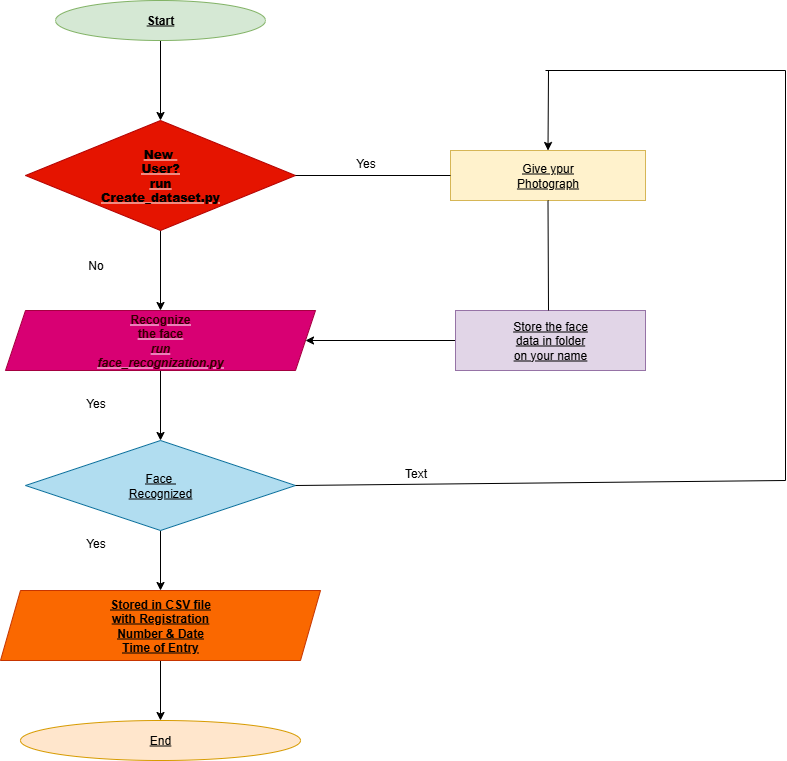

The diagram above was exported from draw.io. Its source (the exported page's mxGraphModel, read from the mxfile embedded in the PNG):
<mxGraphModel dx="471" dy="745" grid="1" gridSize="10" guides="1" tooltips="1" connect="1" arrows="1" fold="1" page="1" pageScale="1" pageWidth="850" pageHeight="1100" math="0" shadow="0">
  <root>
    <mxCell id="0" />
    <mxCell id="1" parent="0" />
    <mxCell id="QkqVqCDWla_bAusRJlTL-97" value="" style="edgeStyle=orthogonalEdgeStyle;rounded=0;orthogonalLoop=1;jettySize=auto;html=1;" edge="1" parent="1" source="QkqVqCDWla_bAusRJlTL-95" target="QkqVqCDWla_bAusRJlTL-96">
      <mxGeometry relative="1" as="geometry" />
    </mxCell>
    <mxCell id="QkqVqCDWla_bAusRJlTL-95" value="&lt;b&gt;Start&lt;/b&gt;" style="ellipse;whiteSpace=wrap;html=1;align=center;fontStyle=4;fillColor=#d5e8d4;strokeColor=#82b366;" vertex="1" parent="1">
      <mxGeometry x="160" y="140" width="210" height="40" as="geometry" />
    </mxCell>
    <mxCell id="QkqVqCDWla_bAusRJlTL-102" value="" style="edgeStyle=orthogonalEdgeStyle;rounded=0;orthogonalLoop=1;jettySize=auto;html=1;" edge="1" parent="1" source="QkqVqCDWla_bAusRJlTL-96" target="QkqVqCDWla_bAusRJlTL-101">
      <mxGeometry relative="1" as="geometry" />
    </mxCell>
    <mxCell id="QkqVqCDWla_bAusRJlTL-96" value="&lt;h4&gt;&lt;span&gt;&lt;font style=&quot;color: rgb(0, 0, 0);&quot;&gt;&lt;b style=&quot;&quot;&gt;New&amp;nbsp;&lt;br&gt;&lt;/b&gt;&lt;b style=&quot;&quot;&gt;User?&lt;br&gt;&lt;/b&gt;&lt;b style=&quot;&quot;&gt;run&lt;br&gt;&lt;/b&gt;&lt;b style=&quot;&quot;&gt;Create_dataset.py&lt;/b&gt;&lt;/font&gt;&lt;/span&gt;&lt;/h4&gt;" style="rhombus;whiteSpace=wrap;html=1;fontStyle=4;fillColor=#e51400;fontColor=#ffffff;strokeColor=#B20000;" vertex="1" parent="1">
      <mxGeometry x="130" y="260" width="270" height="110" as="geometry" />
    </mxCell>
    <mxCell id="QkqVqCDWla_bAusRJlTL-107" value="" style="edgeStyle=orthogonalEdgeStyle;rounded=0;orthogonalLoop=1;jettySize=auto;html=1;" edge="1" parent="1" source="QkqVqCDWla_bAusRJlTL-101" target="QkqVqCDWla_bAusRJlTL-106">
      <mxGeometry relative="1" as="geometry" />
    </mxCell>
    <mxCell id="QkqVqCDWla_bAusRJlTL-101" value="&lt;b&gt;&lt;font style=&quot;color: rgb(51, 0, 0);&quot;&gt;Recognize&lt;/font&gt;&lt;/b&gt;&lt;div&gt;&lt;b&gt;&lt;font style=&quot;color: rgb(51, 0, 0);&quot;&gt;the face&lt;/font&gt;&lt;/b&gt;&lt;/div&gt;&lt;div&gt;&lt;b&gt;&lt;i&gt;&lt;font style=&quot;color: rgb(51, 0, 0);&quot;&gt;run&lt;/font&gt;&lt;/i&gt;&lt;/b&gt;&lt;/div&gt;&lt;div&gt;&lt;b&gt;&lt;i&gt;&lt;font style=&quot;color: rgb(51, 0, 0);&quot;&gt;face_recognization.py&lt;/font&gt;&lt;/i&gt;&lt;/b&gt;&lt;/div&gt;" style="shape=parallelogram;perimeter=parallelogramPerimeter;whiteSpace=wrap;html=1;fixedSize=1;fontStyle=4;fillColor=#d80073;fontColor=#ffffff;strokeColor=#A50040;" vertex="1" parent="1">
      <mxGeometry x="110" y="450" width="310" height="60" as="geometry" />
    </mxCell>
    <mxCell id="QkqVqCDWla_bAusRJlTL-110" value="" style="edgeStyle=orthogonalEdgeStyle;rounded=0;orthogonalLoop=1;jettySize=auto;html=1;" edge="1" parent="1" source="QkqVqCDWla_bAusRJlTL-106" target="QkqVqCDWla_bAusRJlTL-109">
      <mxGeometry relative="1" as="geometry" />
    </mxCell>
    <mxCell id="QkqVqCDWla_bAusRJlTL-106" value="Face&amp;nbsp;&lt;div&gt;Recognized&lt;/div&gt;" style="rhombus;whiteSpace=wrap;html=1;fontStyle=4;fillColor=#b1ddf0;strokeColor=#10739e;" vertex="1" parent="1">
      <mxGeometry x="130" y="580" width="270" height="90" as="geometry" />
    </mxCell>
    <mxCell id="QkqVqCDWla_bAusRJlTL-113" value="" style="edgeStyle=orthogonalEdgeStyle;rounded=0;orthogonalLoop=1;jettySize=auto;html=1;" edge="1" parent="1" source="QkqVqCDWla_bAusRJlTL-109" target="QkqVqCDWla_bAusRJlTL-112">
      <mxGeometry relative="1" as="geometry" />
    </mxCell>
    <mxCell id="QkqVqCDWla_bAusRJlTL-109" value="&lt;b&gt;Stored in CSV file&lt;/b&gt;&lt;div&gt;&lt;b&gt;with Registration&lt;/b&gt;&lt;/div&gt;&lt;div&gt;&lt;b&gt;Number &amp;amp; Date&lt;/b&gt;&lt;/div&gt;&lt;div&gt;&lt;b&gt;Time of Entry&lt;/b&gt;&lt;/div&gt;" style="shape=parallelogram;perimeter=parallelogramPerimeter;whiteSpace=wrap;html=1;fixedSize=1;fontStyle=4;fillColor=#fa6800;strokeColor=#C73500;fontColor=#000000;" vertex="1" parent="1">
      <mxGeometry x="105" y="730" width="320" height="70" as="geometry" />
    </mxCell>
    <mxCell id="QkqVqCDWla_bAusRJlTL-112" value="End" style="ellipse;whiteSpace=wrap;html=1;align=center;fontStyle=4;fillColor=#ffe6cc;strokeColor=#d79b00;" vertex="1" parent="1">
      <mxGeometry x="125" y="860" width="280" height="40" as="geometry" />
    </mxCell>
    <mxCell id="QkqVqCDWla_bAusRJlTL-114" value="Give ypur&lt;div&gt;Photograph&lt;/div&gt;" style="whiteSpace=wrap;html=1;fontStyle=4;fillColor=#fff2cc;strokeColor=#d6b656;" vertex="1" parent="1">
      <mxGeometry x="555" y="290" width="195" height="50" as="geometry" />
    </mxCell>
    <mxCell id="QkqVqCDWla_bAusRJlTL-122" value="" style="edgeStyle=orthogonalEdgeStyle;rounded=0;orthogonalLoop=1;jettySize=auto;html=1;entryX=1;entryY=0.5;entryDx=0;entryDy=0;" edge="1" parent="1" source="QkqVqCDWla_bAusRJlTL-116" target="QkqVqCDWla_bAusRJlTL-101">
      <mxGeometry relative="1" as="geometry">
        <mxPoint x="445" y="480" as="targetPoint" />
      </mxGeometry>
    </mxCell>
    <mxCell id="QkqVqCDWla_bAusRJlTL-116" value="Store the face&lt;div&gt;data in folder&lt;/div&gt;&lt;div&gt;on your name&lt;/div&gt;" style="whiteSpace=wrap;html=1;fontStyle=4;fillColor=#e1d5e7;strokeColor=#9673a6;" vertex="1" parent="1">
      <mxGeometry x="560" y="450" width="190" height="60" as="geometry" />
    </mxCell>
    <mxCell id="QkqVqCDWla_bAusRJlTL-127" value="" style="endArrow=none;html=1;rounded=0;exitX=1;exitY=0.5;exitDx=0;exitDy=0;" edge="1" parent="1" source="QkqVqCDWla_bAusRJlTL-106">
      <mxGeometry width="50" height="50" relative="1" as="geometry">
        <mxPoint x="570" y="470" as="sourcePoint" />
        <mxPoint x="890" y="620" as="targetPoint" />
      </mxGeometry>
    </mxCell>
    <mxCell id="QkqVqCDWla_bAusRJlTL-128" value="" style="endArrow=none;html=1;rounded=0;" edge="1" parent="1">
      <mxGeometry width="50" height="50" relative="1" as="geometry">
        <mxPoint x="890" y="620" as="sourcePoint" />
        <mxPoint x="890" y="210" as="targetPoint" />
      </mxGeometry>
    </mxCell>
    <mxCell id="QkqVqCDWla_bAusRJlTL-130" value="" style="endArrow=none;html=1;rounded=0;" edge="1" parent="1">
      <mxGeometry width="50" height="50" relative="1" as="geometry">
        <mxPoint x="650" y="210" as="sourcePoint" />
        <mxPoint x="890" y="210" as="targetPoint" />
      </mxGeometry>
    </mxCell>
    <mxCell id="QkqVqCDWla_bAusRJlTL-131" value="" style="endArrow=classic;html=1;rounded=0;entryX=0.5;entryY=0;entryDx=0;entryDy=0;" edge="1" parent="1" target="QkqVqCDWla_bAusRJlTL-114">
      <mxGeometry width="50" height="50" relative="1" as="geometry">
        <mxPoint x="653" y="210" as="sourcePoint" />
        <mxPoint x="620" y="420" as="targetPoint" />
        <Array as="points" />
      </mxGeometry>
    </mxCell>
    <mxCell id="QkqVqCDWla_bAusRJlTL-132" value="" style="endArrow=none;html=1;rounded=0;exitX=1;exitY=0.5;exitDx=0;exitDy=0;entryX=0;entryY=0.5;entryDx=0;entryDy=0;" edge="1" parent="1" source="QkqVqCDWla_bAusRJlTL-96" target="QkqVqCDWla_bAusRJlTL-114">
      <mxGeometry width="50" height="50" relative="1" as="geometry">
        <mxPoint x="520" y="460" as="sourcePoint" />
        <mxPoint x="570" y="410" as="targetPoint" />
      </mxGeometry>
    </mxCell>
    <mxCell id="QkqVqCDWla_bAusRJlTL-133" value="" style="endArrow=none;html=1;rounded=0;exitX=0.5;exitY=1;exitDx=0;exitDy=0;" edge="1" parent="1" source="QkqVqCDWla_bAusRJlTL-114">
      <mxGeometry width="50" height="50" relative="1" as="geometry">
        <mxPoint x="610" y="650" as="sourcePoint" />
        <mxPoint x="653" y="450" as="targetPoint" />
      </mxGeometry>
    </mxCell>
    <mxCell id="QkqVqCDWla_bAusRJlTL-135" value="No" style="text;html=1;align=center;verticalAlign=middle;resizable=0;points=[];autosize=1;strokeColor=none;fillColor=none;" vertex="1" parent="1">
      <mxGeometry x="180" y="390" width="40" height="30" as="geometry" />
    </mxCell>
    <mxCell id="QkqVqCDWla_bAusRJlTL-138" value="Yes" style="text;html=1;align=center;verticalAlign=middle;resizable=0;points=[];autosize=1;strokeColor=none;fillColor=none;" vertex="1" parent="1">
      <mxGeometry x="180" y="528" width="40" height="30" as="geometry" />
    </mxCell>
    <mxCell id="QkqVqCDWla_bAusRJlTL-139" value="Yes" style="text;html=1;align=center;verticalAlign=middle;resizable=0;points=[];autosize=1;strokeColor=none;fillColor=none;" vertex="1" parent="1">
      <mxGeometry x="180" y="668" width="40" height="30" as="geometry" />
    </mxCell>
    <mxCell id="QkqVqCDWla_bAusRJlTL-140" value="Yes" style="text;html=1;align=center;verticalAlign=middle;resizable=0;points=[];autosize=1;strokeColor=none;fillColor=none;" vertex="1" parent="1">
      <mxGeometry x="450" y="288" width="40" height="30" as="geometry" />
    </mxCell>
    <mxCell id="QkqVqCDWla_bAusRJlTL-141" value="Text" style="text;html=1;align=center;verticalAlign=middle;resizable=0;points=[];autosize=1;strokeColor=none;fillColor=none;" vertex="1" parent="1">
      <mxGeometry x="495" y="598" width="50" height="30" as="geometry" />
    </mxCell>
  </root>
</mxGraphModel>